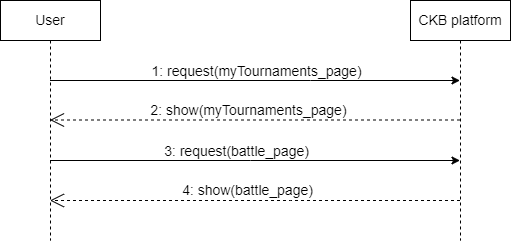

The diagram above was exported from draw.io. Its source (the exported page's mxGraphModel, read from the mxfile embedded in the PNG):
<mxGraphModel dx="1050" dy="574" grid="1" gridSize="10" guides="1" tooltips="1" connect="1" arrows="1" fold="1" page="1" pageScale="1" pageWidth="827" pageHeight="1169" math="0" shadow="0">
  <root>
    <mxCell id="0" />
    <mxCell id="1" parent="0" />
    <mxCell id="cKQ1QbJoMIYu4kcBdsKg-1" value="CKB platform" style="shape=umlLifeline;perimeter=lifelinePerimeter;whiteSpace=wrap;html=1;container=1;dropTarget=0;collapsible=0;recursiveResize=0;outlineConnect=0;portConstraint=eastwest;newEdgeStyle={&quot;edgeStyle&quot;:&quot;elbowEdgeStyle&quot;,&quot;elbow&quot;:&quot;vertical&quot;,&quot;curved&quot;:0,&quot;rounded&quot;:0};fontSize=14;" parent="1" vertex="1">
      <mxGeometry x="530" y="80" width="100" height="240" as="geometry" />
    </mxCell>
    <mxCell id="cKQ1QbJoMIYu4kcBdsKg-2" value="User" style="shape=umlLifeline;perimeter=lifelinePerimeter;whiteSpace=wrap;html=1;container=1;dropTarget=0;collapsible=0;recursiveResize=0;outlineConnect=0;portConstraint=eastwest;newEdgeStyle={&quot;edgeStyle&quot;:&quot;elbowEdgeStyle&quot;,&quot;elbow&quot;:&quot;vertical&quot;,&quot;curved&quot;:0,&quot;rounded&quot;:0};fontSize=14;" parent="1" vertex="1">
      <mxGeometry x="120" y="80" width="100" height="240" as="geometry" />
    </mxCell>
    <mxCell id="rcp_O4aeeJ50Nn33ndI2-1" value="" style="endArrow=classic;html=1;rounded=0;fontSize=14;" parent="1" target="cKQ1QbJoMIYu4kcBdsKg-1" edge="1">
      <mxGeometry relative="1" as="geometry">
        <mxPoint x="169.5" y="160" as="sourcePoint" />
        <mxPoint x="639.5" y="160" as="targetPoint" />
        <Array as="points">
          <mxPoint x="430" y="160" />
        </Array>
      </mxGeometry>
    </mxCell>
    <mxCell id="rcp_O4aeeJ50Nn33ndI2-2" value="&lt;font style=&quot;font-size: 14px;&quot;&gt;1: request(myTournaments_page)&lt;/font&gt;" style="edgeLabel;resizable=0;html=1;align=center;verticalAlign=middle;fontSize=14;" parent="rcp_O4aeeJ50Nn33ndI2-1" connectable="0" vertex="1">
      <mxGeometry relative="1" as="geometry">
        <mxPoint x="1" y="-10" as="offset" />
      </mxGeometry>
    </mxCell>
    <mxCell id="rcp_O4aeeJ50Nn33ndI2-3" value="&lt;font style=&quot;font-size: 14px;&quot;&gt;2: show(myTournaments_page)&lt;/font&gt;" style="endArrow=open;endSize=12;dashed=1;html=1;rounded=0;fontSize=14;" parent="1" source="cKQ1QbJoMIYu4kcBdsKg-1" edge="1">
      <mxGeometry x="0.0365" y="-10" width="160" relative="1" as="geometry">
        <mxPoint x="639.5" y="199.5" as="sourcePoint" />
        <mxPoint x="169.5" y="199.5" as="targetPoint" />
        <Array as="points">
          <mxPoint x="400" y="199.5" />
        </Array>
        <mxPoint as="offset" />
      </mxGeometry>
    </mxCell>
    <mxCell id="rcp_O4aeeJ50Nn33ndI2-4" value="" style="endArrow=classic;html=1;rounded=0;fontSize=14;" parent="1" target="cKQ1QbJoMIYu4kcBdsKg-1" edge="1">
      <mxGeometry relative="1" as="geometry">
        <mxPoint x="169.5" y="240" as="sourcePoint" />
        <mxPoint x="639.5" y="240" as="targetPoint" />
        <Array as="points">
          <mxPoint x="370" y="240" />
        </Array>
      </mxGeometry>
    </mxCell>
    <mxCell id="rcp_O4aeeJ50Nn33ndI2-5" value="&lt;font style=&quot;font-size: 14px;&quot;&gt;3: request(battle_page)&lt;/font&gt;" style="edgeLabel;resizable=0;html=1;align=center;verticalAlign=middle;fontSize=14;" parent="rcp_O4aeeJ50Nn33ndI2-4" connectable="0" vertex="1">
      <mxGeometry relative="1" as="geometry">
        <mxPoint x="-19" y="-10" as="offset" />
      </mxGeometry>
    </mxCell>
    <mxCell id="rcp_O4aeeJ50Nn33ndI2-6" value="&lt;font style=&quot;font-size: 14px;&quot;&gt;4: show(battle_page)&lt;/font&gt;" style="endArrow=open;endSize=12;dashed=1;html=1;rounded=0;fontSize=14;" parent="1" source="cKQ1QbJoMIYu4kcBdsKg-1" edge="1">
      <mxGeometry x="0.0366" y="-10" width="160" relative="1" as="geometry">
        <mxPoint x="639.5" y="280" as="sourcePoint" />
        <mxPoint x="169.5" y="280" as="targetPoint" />
        <Array as="points">
          <mxPoint x="410" y="280" />
        </Array>
        <mxPoint as="offset" />
      </mxGeometry>
    </mxCell>
  </root>
</mxGraphModel>